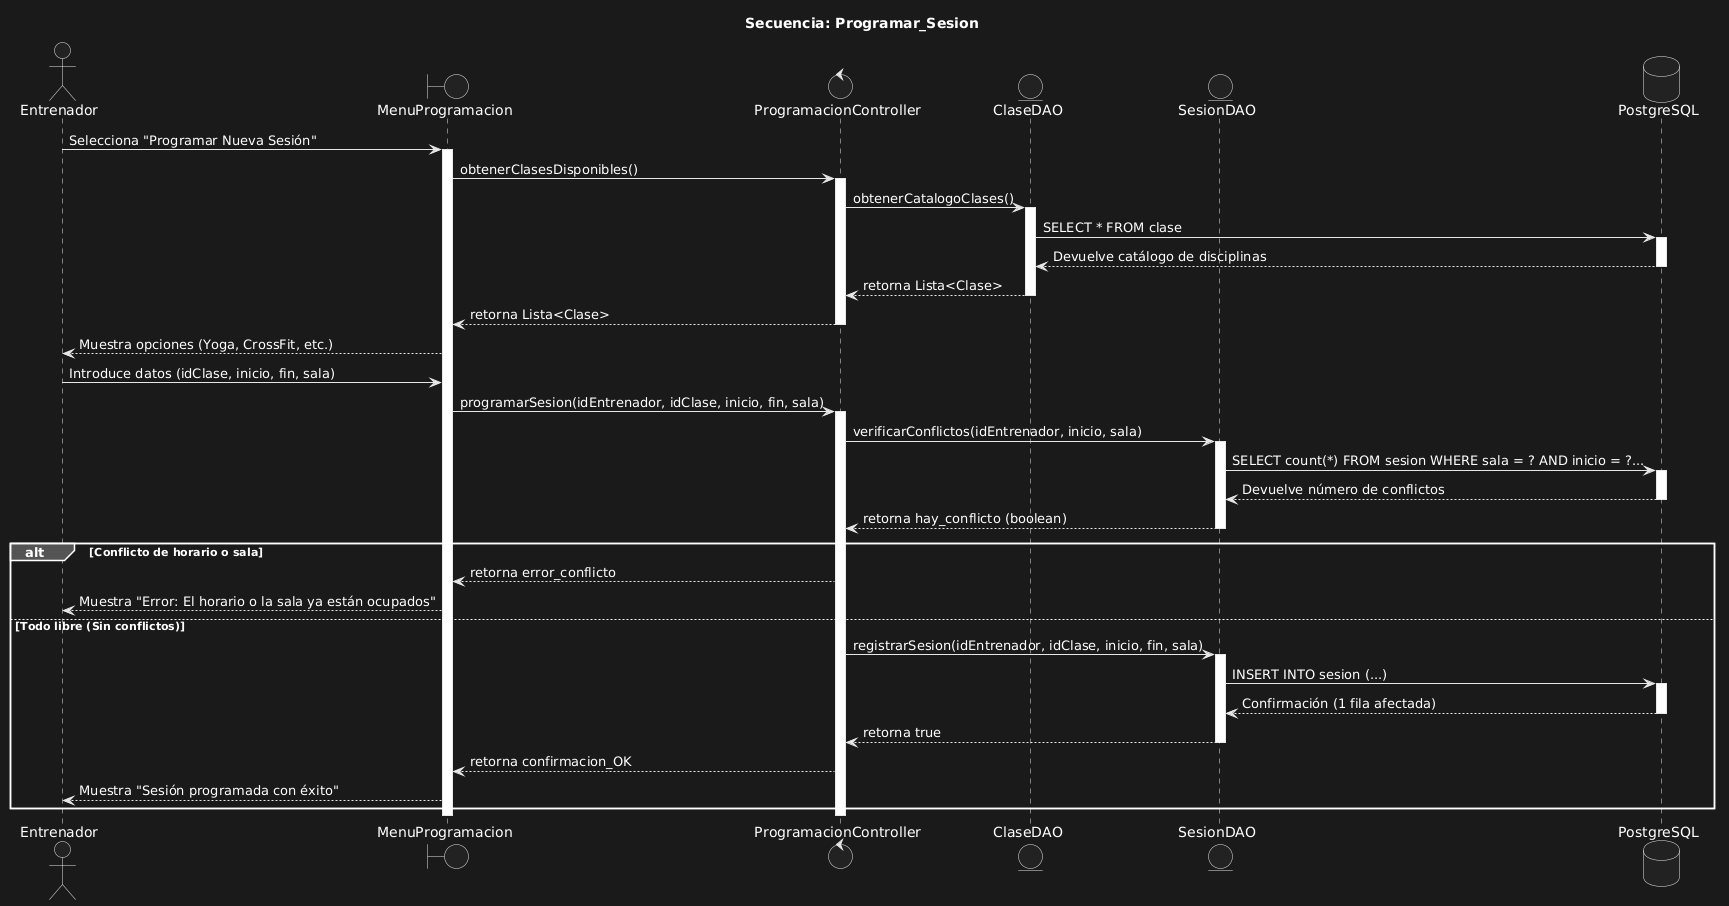

The diagram above was rendered by PlantUML. Its source (embedded in the PNG):
@startuml
title Secuencia: Programar_Sesion

' --- PARTICIPANTES ---
actor Entrenador
boundary "MenuProgramacion" as Vista
control "ProgramacionController" as Controlador
entity "ClaseDAO" as ClaseDAO
entity "SesionDAO" as SesionDAO
database "PostgreSQL" as BD

' --- FLUJO 1: Mostrar catálogo de clases ---
Entrenador -> Vista: Selecciona "Programar Nueva Sesión"
activate Vista

Vista -> Controlador: obtenerClasesDisponibles()
activate Controlador

Controlador -> ClaseDAO: obtenerCatalogoClases()
activate ClaseDAO
ClaseDAO -> BD: SELECT * FROM clase
activate BD
BD --> ClaseDAO: Devuelve catálogo de disciplinas
deactivate BD
ClaseDAO --> Controlador: retorna Lista<Clase>
deactivate ClaseDAO

Controlador --> Vista: retorna Lista<Clase>
deactivate Controlador

Vista --> Entrenador: Muestra opciones (Yoga, CrossFit, etc.)

' --- FLUJO 2: Proceso de creación ---
Entrenador -> Vista: Introduce datos (idClase, inicio, fin, sala)
Vista -> Controlador: programarSesion(idEntrenador, idClase, inicio, fin, sala)
activate Controlador

' Validación de conflictos
Controlador -> SesionDAO: verificarConflictos(idEntrenador, inicio, sala)
activate SesionDAO
SesionDAO -> BD: SELECT count(*) FROM sesion WHERE sala = ? AND inicio = ?...
activate BD
BD --> SesionDAO: Devuelve número de conflictos
deactivate BD
SesionDAO --> Controlador: retorna hay_conflicto (boolean)
deactivate SesionDAO

alt Conflicto de horario o sala
    Controlador --> Vista: retorna error_conflicto
    Vista --> Entrenador: Muestra "Error: El horario o la sala ya están ocupados"
    
else Todo libre (Sin conflictos)
    ' Inserción final de la sesión
    Controlador -> SesionDAO: registrarSesion(idEntrenador, idClase, inicio, fin, sala)
    activate SesionDAO
    SesionDAO -> BD: INSERT INTO sesion (...)
    activate BD
    BD --> SesionDAO: Confirmación (1 fila afectada)
    deactivate BD
    SesionDAO --> Controlador: retorna true
    deactivate SesionDAO
    
    Controlador --> Vista: retorna confirmacion_OK
    Vista --> Entrenador: Muestra "Sesión programada con éxito"
end

deactivate Controlador
deactivate Vista
@enduml